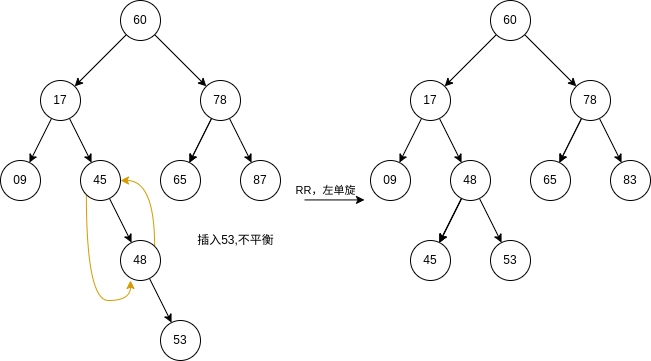

The diagram above was exported from draw.io. Its source (the exported page's mxGraphModel, read from the mxfile embedded in the PNG):
<mxGraphModel dx="593" dy="378" grid="1" gridSize="10" guides="1" tooltips="1" connect="1" arrows="1" fold="1" page="1" pageScale="1" pageWidth="827" pageHeight="1169" math="0" shadow="0">
  <root>
    <mxCell id="0" />
    <mxCell id="1" parent="0" />
    <mxCell id="XJpy5dWn181HUGlN08YE-5" value="" style="edgeStyle=none;rounded=0;orthogonalLoop=1;jettySize=auto;html=1;" parent="1" source="XJpy5dWn181HUGlN08YE-1" target="XJpy5dWn181HUGlN08YE-4" edge="1">
      <mxGeometry relative="1" as="geometry" />
    </mxCell>
    <mxCell id="XJpy5dWn181HUGlN08YE-7" value="" style="edgeStyle=none;rounded=0;orthogonalLoop=1;jettySize=auto;html=1;" parent="1" source="XJpy5dWn181HUGlN08YE-1" target="XJpy5dWn181HUGlN08YE-6" edge="1">
      <mxGeometry relative="1" as="geometry" />
    </mxCell>
    <mxCell id="XJpy5dWn181HUGlN08YE-1" value="60" style="ellipse;whiteSpace=wrap;html=1;aspect=fixed;" parent="1" vertex="1">
      <mxGeometry x="200" y="40" width="40" height="40" as="geometry" />
    </mxCell>
    <mxCell id="XJpy5dWn181HUGlN08YE-9" value="" style="edgeStyle=none;rounded=0;orthogonalLoop=1;jettySize=auto;html=1;" parent="1" source="XJpy5dWn181HUGlN08YE-4" target="XJpy5dWn181HUGlN08YE-8" edge="1">
      <mxGeometry relative="1" as="geometry" />
    </mxCell>
    <mxCell id="XJpy5dWn181HUGlN08YE-11" value="" style="edgeStyle=none;rounded=0;orthogonalLoop=1;jettySize=auto;html=1;" parent="1" source="XJpy5dWn181HUGlN08YE-4" target="XJpy5dWn181HUGlN08YE-10" edge="1">
      <mxGeometry relative="1" as="geometry" />
    </mxCell>
    <mxCell id="XJpy5dWn181HUGlN08YE-4" value="17" style="ellipse;whiteSpace=wrap;html=1;aspect=fixed;" parent="1" vertex="1">
      <mxGeometry x="120" y="120" width="40" height="40" as="geometry" />
    </mxCell>
    <mxCell id="XJpy5dWn181HUGlN08YE-15" value="" style="edgeStyle=none;rounded=0;orthogonalLoop=1;jettySize=auto;html=1;" parent="1" source="XJpy5dWn181HUGlN08YE-6" target="XJpy5dWn181HUGlN08YE-14" edge="1">
      <mxGeometry relative="1" as="geometry" />
    </mxCell>
    <mxCell id="XJpy5dWn181HUGlN08YE-17" value="" style="edgeStyle=none;rounded=0;orthogonalLoop=1;jettySize=auto;html=1;" parent="1" source="XJpy5dWn181HUGlN08YE-6" target="XJpy5dWn181HUGlN08YE-14" edge="1">
      <mxGeometry relative="1" as="geometry" />
    </mxCell>
    <mxCell id="XJpy5dWn181HUGlN08YE-19" value="" style="edgeStyle=none;rounded=0;orthogonalLoop=1;jettySize=auto;html=1;" parent="1" source="XJpy5dWn181HUGlN08YE-6" target="XJpy5dWn181HUGlN08YE-18" edge="1">
      <mxGeometry relative="1" as="geometry">
        <Array as="points">
          <mxPoint x="320" y="180" />
        </Array>
      </mxGeometry>
    </mxCell>
    <mxCell id="XJpy5dWn181HUGlN08YE-6" value="78" style="ellipse;whiteSpace=wrap;html=1;aspect=fixed;" parent="1" vertex="1">
      <mxGeometry x="280" y="120" width="40" height="40" as="geometry" />
    </mxCell>
    <mxCell id="XJpy5dWn181HUGlN08YE-8" value="09" style="ellipse;whiteSpace=wrap;html=1;aspect=fixed;" parent="1" vertex="1">
      <mxGeometry x="80" y="200" width="40" height="40" as="geometry" />
    </mxCell>
    <mxCell id="jTUO0yar2qxk5dEi1zVn-3" value="" style="rounded=0;orthogonalLoop=1;jettySize=auto;html=1;" edge="1" parent="1" source="XJpy5dWn181HUGlN08YE-10" target="jTUO0yar2qxk5dEi1zVn-2">
      <mxGeometry relative="1" as="geometry" />
    </mxCell>
    <mxCell id="jTUO0yar2qxk5dEi1zVn-7" style="edgeStyle=orthogonalEdgeStyle;curved=1;rounded=0;orthogonalLoop=1;jettySize=auto;html=1;exitX=0;exitY=1;exitDx=0;exitDy=0;entryX=0.25;entryY=1;entryDx=0;entryDy=0;entryPerimeter=0;fillColor=#ffe6cc;strokeColor=#d79b00;" edge="1" parent="1" source="XJpy5dWn181HUGlN08YE-10" target="jTUO0yar2qxk5dEi1zVn-2">
      <mxGeometry relative="1" as="geometry" />
    </mxCell>
    <mxCell id="XJpy5dWn181HUGlN08YE-10" value="45" style="ellipse;whiteSpace=wrap;html=1;aspect=fixed;" parent="1" vertex="1">
      <mxGeometry x="160" y="200" width="40" height="40" as="geometry" />
    </mxCell>
    <mxCell id="XJpy5dWn181HUGlN08YE-14" value="65" style="ellipse;whiteSpace=wrap;html=1;aspect=fixed;" parent="1" vertex="1">
      <mxGeometry x="240" y="200" width="40" height="40" as="geometry" />
    </mxCell>
    <mxCell id="XJpy5dWn181HUGlN08YE-18" value="87" style="ellipse;whiteSpace=wrap;html=1;aspect=fixed;" parent="1" vertex="1">
      <mxGeometry x="320" y="200" width="40" height="40" as="geometry" />
    </mxCell>
    <mxCell id="_QWKKGateuF4gULqiVz1-3" value="插入53,不平衡" style="text;html=1;align=center;verticalAlign=middle;resizable=0;points=[];autosize=1;strokeColor=none;fillColor=none;" parent="1" vertex="1">
      <mxGeometry x="270" y="270" width="90" height="20" as="geometry" />
    </mxCell>
    <mxCell id="_QWKKGateuF4gULqiVz1-6" value="" style="endArrow=classic;html=1;rounded=0;" parent="1" edge="1">
      <mxGeometry width="50" height="50" relative="1" as="geometry">
        <mxPoint x="384" y="239.43" as="sourcePoint" />
        <mxPoint x="444" y="239.43" as="targetPoint" />
      </mxGeometry>
    </mxCell>
    <mxCell id="_QWKKGateuF4gULqiVz1-7" value="RR，左单旋" style="edgeLabel;html=1;align=center;verticalAlign=middle;resizable=0;points=[];" parent="_QWKKGateuF4gULqiVz1-6" vertex="1" connectable="0">
      <mxGeometry x="-0.292" y="-2" relative="1" as="geometry">
        <mxPoint y="-12" as="offset" />
      </mxGeometry>
    </mxCell>
    <mxCell id="_QWKKGateuF4gULqiVz1-10" value="" style="edgeStyle=none;rounded=0;orthogonalLoop=1;jettySize=auto;html=1;" parent="1" source="_QWKKGateuF4gULqiVz1-12" target="_QWKKGateuF4gULqiVz1-15" edge="1">
      <mxGeometry relative="1" as="geometry" />
    </mxCell>
    <mxCell id="_QWKKGateuF4gULqiVz1-11" value="" style="edgeStyle=none;rounded=0;orthogonalLoop=1;jettySize=auto;html=1;" parent="1" source="_QWKKGateuF4gULqiVz1-12" target="_QWKKGateuF4gULqiVz1-19" edge="1">
      <mxGeometry relative="1" as="geometry" />
    </mxCell>
    <mxCell id="_QWKKGateuF4gULqiVz1-12" value="60" style="ellipse;whiteSpace=wrap;html=1;aspect=fixed;" parent="1" vertex="1">
      <mxGeometry x="570" y="40" width="40" height="40" as="geometry" />
    </mxCell>
    <mxCell id="_QWKKGateuF4gULqiVz1-13" value="" style="edgeStyle=none;rounded=0;orthogonalLoop=1;jettySize=auto;html=1;" parent="1" source="_QWKKGateuF4gULqiVz1-15" target="_QWKKGateuF4gULqiVz1-20" edge="1">
      <mxGeometry relative="1" as="geometry" />
    </mxCell>
    <mxCell id="_QWKKGateuF4gULqiVz1-14" value="" style="edgeStyle=none;rounded=0;orthogonalLoop=1;jettySize=auto;html=1;" parent="1" source="_QWKKGateuF4gULqiVz1-15" target="_QWKKGateuF4gULqiVz1-21" edge="1">
      <mxGeometry relative="1" as="geometry" />
    </mxCell>
    <mxCell id="_QWKKGateuF4gULqiVz1-15" value="17" style="ellipse;whiteSpace=wrap;html=1;aspect=fixed;" parent="1" vertex="1">
      <mxGeometry x="490" y="120" width="40" height="40" as="geometry" />
    </mxCell>
    <mxCell id="_QWKKGateuF4gULqiVz1-16" value="" style="edgeStyle=none;rounded=0;orthogonalLoop=1;jettySize=auto;html=1;" parent="1" source="_QWKKGateuF4gULqiVz1-19" target="_QWKKGateuF4gULqiVz1-22" edge="1">
      <mxGeometry relative="1" as="geometry" />
    </mxCell>
    <mxCell id="_QWKKGateuF4gULqiVz1-17" value="" style="edgeStyle=none;rounded=0;orthogonalLoop=1;jettySize=auto;html=1;" parent="1" source="_QWKKGateuF4gULqiVz1-19" target="_QWKKGateuF4gULqiVz1-22" edge="1">
      <mxGeometry relative="1" as="geometry" />
    </mxCell>
    <mxCell id="_QWKKGateuF4gULqiVz1-37" value="" style="edgeStyle=none;rounded=0;orthogonalLoop=1;jettySize=auto;html=1;" parent="1" source="_QWKKGateuF4gULqiVz1-19" target="_QWKKGateuF4gULqiVz1-25" edge="1">
      <mxGeometry relative="1" as="geometry" />
    </mxCell>
    <mxCell id="_QWKKGateuF4gULqiVz1-19" value="78" style="ellipse;whiteSpace=wrap;html=1;aspect=fixed;" parent="1" vertex="1">
      <mxGeometry x="650" y="120" width="40" height="40" as="geometry" />
    </mxCell>
    <mxCell id="_QWKKGateuF4gULqiVz1-20" value="09" style="ellipse;whiteSpace=wrap;html=1;aspect=fixed;" parent="1" vertex="1">
      <mxGeometry x="450" y="200" width="40" height="40" as="geometry" />
    </mxCell>
    <mxCell id="jTUO0yar2qxk5dEi1zVn-9" value="" style="rounded=0;orthogonalLoop=1;jettySize=auto;html=1;" edge="1" parent="1" source="_QWKKGateuF4gULqiVz1-21" target="jTUO0yar2qxk5dEi1zVn-8">
      <mxGeometry relative="1" as="geometry" />
    </mxCell>
    <mxCell id="jTUO0yar2qxk5dEi1zVn-10" value="" style="edgeStyle=none;rounded=0;orthogonalLoop=1;jettySize=auto;html=1;" edge="1" parent="1" source="_QWKKGateuF4gULqiVz1-21" target="jTUO0yar2qxk5dEi1zVn-8">
      <mxGeometry relative="1" as="geometry" />
    </mxCell>
    <mxCell id="jTUO0yar2qxk5dEi1zVn-11" value="" style="edgeStyle=none;rounded=0;orthogonalLoop=1;jettySize=auto;html=1;" edge="1" parent="1" source="_QWKKGateuF4gULqiVz1-21" target="jTUO0yar2qxk5dEi1zVn-8">
      <mxGeometry relative="1" as="geometry" />
    </mxCell>
    <mxCell id="jTUO0yar2qxk5dEi1zVn-13" value="" style="edgeStyle=none;rounded=0;orthogonalLoop=1;jettySize=auto;html=1;" edge="1" parent="1" source="_QWKKGateuF4gULqiVz1-21" target="jTUO0yar2qxk5dEi1zVn-12">
      <mxGeometry relative="1" as="geometry" />
    </mxCell>
    <mxCell id="_QWKKGateuF4gULqiVz1-21" value="48" style="ellipse;whiteSpace=wrap;html=1;aspect=fixed;" parent="1" vertex="1">
      <mxGeometry x="530" y="200" width="40" height="40" as="geometry" />
    </mxCell>
    <mxCell id="_QWKKGateuF4gULqiVz1-22" value="65" style="ellipse;whiteSpace=wrap;html=1;aspect=fixed;" parent="1" vertex="1">
      <mxGeometry x="610" y="200" width="40" height="40" as="geometry" />
    </mxCell>
    <mxCell id="_QWKKGateuF4gULqiVz1-25" value="83" style="ellipse;whiteSpace=wrap;html=1;aspect=fixed;" parent="1" vertex="1">
      <mxGeometry x="690" y="200" width="40" height="40" as="geometry" />
    </mxCell>
    <mxCell id="jTUO0yar2qxk5dEi1zVn-5" value="" style="edgeStyle=none;rounded=0;orthogonalLoop=1;jettySize=auto;html=1;" edge="1" parent="1" source="jTUO0yar2qxk5dEi1zVn-2" target="jTUO0yar2qxk5dEi1zVn-4">
      <mxGeometry relative="1" as="geometry" />
    </mxCell>
    <mxCell id="jTUO0yar2qxk5dEi1zVn-6" style="edgeStyle=orthogonalEdgeStyle;curved=1;rounded=0;orthogonalLoop=1;jettySize=auto;html=1;exitX=1;exitY=0;exitDx=0;exitDy=0;entryX=1;entryY=0.5;entryDx=0;entryDy=0;fillColor=#ffe6cc;strokeColor=#d79b00;" edge="1" parent="1" source="jTUO0yar2qxk5dEi1zVn-2" target="XJpy5dWn181HUGlN08YE-10">
      <mxGeometry relative="1" as="geometry" />
    </mxCell>
    <mxCell id="jTUO0yar2qxk5dEi1zVn-2" value="48" style="ellipse;whiteSpace=wrap;html=1;aspect=fixed;" vertex="1" parent="1">
      <mxGeometry x="200" y="280" width="40" height="40" as="geometry" />
    </mxCell>
    <mxCell id="jTUO0yar2qxk5dEi1zVn-4" value="53" style="ellipse;whiteSpace=wrap;html=1;aspect=fixed;" vertex="1" parent="1">
      <mxGeometry x="240" y="360" width="40" height="40" as="geometry" />
    </mxCell>
    <mxCell id="jTUO0yar2qxk5dEi1zVn-8" value="45" style="ellipse;whiteSpace=wrap;html=1;aspect=fixed;" vertex="1" parent="1">
      <mxGeometry x="490" y="280" width="40" height="40" as="geometry" />
    </mxCell>
    <mxCell id="jTUO0yar2qxk5dEi1zVn-12" value="53" style="ellipse;whiteSpace=wrap;html=1;aspect=fixed;" vertex="1" parent="1">
      <mxGeometry x="570" y="280" width="40" height="40" as="geometry" />
    </mxCell>
  </root>
</mxGraphModel>